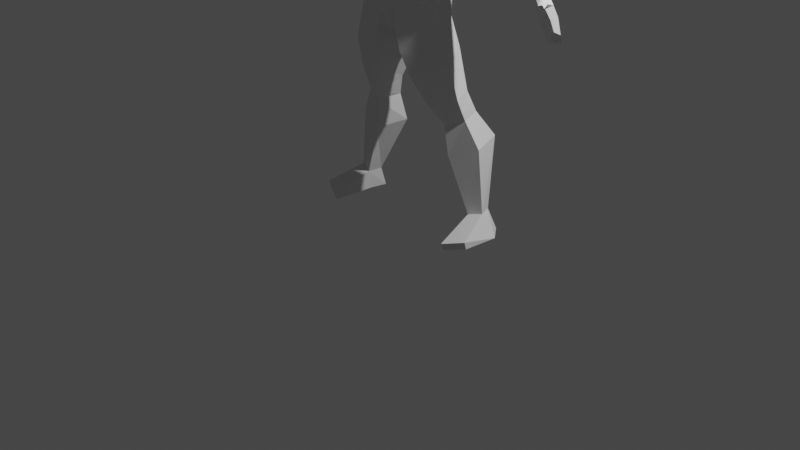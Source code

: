 # Source: muscular_body_rigged_.blend  (saved by Blender 3.3.6; exported with 4.5.12 LTS)
import bpy
from mathutils import Matrix  # noqa: F401  (used for matrix-valued properties, if any)

bpy.ops.wm.read_factory_settings(use_empty=True)
scene = bpy.context.scene
scene.name = 'Scene'

# ---- collections
col_collection = bpy.data.collections.new('Collection'); scene.collection.children.link(col_collection)

# ---- world
world_world = bpy.data.worlds.new('World'); scene.world = world_world
world_world.use_nodes = True; world_world.node_tree.nodes.clear()
_N = world_world.node_tree.nodes; _L = world_world.node_tree.links
n0 = _N.new('ShaderNodeOutputWorld'); n0.name = 'World Output'; n0.location = (300, 300)
n1 = _N.new('ShaderNodeBackground'); n1.name = 'Background'; n1.location = (10, 300)
n1.inputs[0].default_value = (0.05088, 0.05088, 0.05088, 1.0)
_L.new(n1.outputs[0], n0.inputs[0])
n0.is_active_output = True
world_world.color = (0.05088, 0.05088, 0.05088)
world_world.use_sun_shadow = False
world_world.sun_shadow_jitter_overblur = 0.0

# ---- cameras
cam_camera = bpy.data.cameras.new('Camera')
cam_camera.clip_end = 100.0
cam_camera.ortho_scale = 7.314

# ---- lights
light_light = bpy.data.lights.new('Light', 'POINT')
light_light.transmission_factor = 0.0
light_light.energy = 1000.0
light_light.shadow_soft_size = 0.1
light_light.shadow_maximum_resolution = 0.006
light_light.use_absolute_resolution = True

# ---- meshes
me_cube_001 = bpy.data.meshes.new('Cube.001')
me_cube_001.from_pydata([(0.5904, -0.4486, -0.3285), (0.5619, -0.4336, 0.5832), (0.8475, 0.8026, -0.3341), (0.5832, 0.8516, 0.5832), (0.0, 0.8946, -0.1947), (0.0, 0.8516, 0.585), (0.0, -0.673, -0.3268), (0.0, -0.658, 0.585), (1.108, 0.1157, -0.2591), (0.9869, 0.1508, 0.5832), (0.0, 0.8516, 0.8292), (0.66, 0.8516, 0.939), (1.367, 0.2201, 1.456), (0.9401, -0.6491, 1.674), (0.0, -0.717, 1.64), (0.0, 1.554, 2.282), (1.059, 1.488, 2.433), (1.699, 0.6439, 1.937), (1.266, -0.7742, 2.187), (0.0, -0.8796, 2.23), (0.0, 1.401, 3.699), (0.9694, 1.309, 3.578), (0.0, 0.9811, 4.172), (0.6887, 0.8321, 4.113), (1.714, -0.3563, 2.785), (0.0, -0.711, 2.734), (0.0, -0.3091, 3.51), (1.16, -0.03725, 3.583), (1.57, 0.5221, 3.774), (0.8951, 0.3632, 4.005), (0.5479, 0.0137, 3.737), (2.269, 0.4569, 3.419), (1.788, 1.263, 2.797), (2.708, 0.5895, 2.273), (2.286, 0.03144, 2.014), (2.052, 0.6511, 1.638), (2.286, 0.03144, 2.014), (2.134, 1.348, 2.32), (2.772, -0.02398, 1.455), (2.261, 0.6814, 1.211), (3.173, 0.5942, 2.015), (2.597, 1.398, 1.75), (3.4, 0.4195, 0.9257), (2.953, 0.9033, 0.5933), (3.776, 0.6868, 1.274), (3.469, 1.336, 0.872), (3.384, 0.6512, 1.576), (2.979, 1.365, 1.349), (2.792, 0.7657, 1.101), (4.204, 0.4951, -0.05394), (4.106, 0.6926, -0.2004), (4.427, 0.709, 0.08092), (4.249, 0.8836, -0.08838), (4.741, 0.3288, -0.293), (4.276, 0.6537, -0.5904), (4.878, 0.4772, -0.2225), (4.583, 0.7372, -0.3745), (4.995, 0.2527, -0.5169), (4.573, 0.5092, -0.8848), (5.113, 0.3839, -0.4443), (4.878, 0.614, -0.6925), (5.193, 0.167, -0.7549), (4.891, 0.3774, -1.139), (5.351, 0.2285, -0.804), (5.287, 0.3724, -1.049), (4.551, 0.205, -0.06662), (4.641, 0.3254, 0.03262), (4.738, 0.1842, -0.2389), (4.84, 0.3088, -0.1713), (4.913, -0.1367, -0.1147), (4.997, -0.07812, -0.09506), (4.95, -0.06319, -0.2211), (5.024, -0.0401, -0.1826), (1.355, -0.01067, -0.9609), (0.9948, 1.008, -0.9422), (0.0, -0.7347, -1.06), (0.3859, -0.5668, -0.8952), (0.0, 1.028, -1.058), (0.1507, 0.8867, -1.582), (0.0, -0.2663, -1.707), (0.2944, -0.4561, -1.532), (0.0, 0.8746, -1.705), (1.835, 0.09535, -2.398), (1.015, 0.9785, -1.368), (0.2137, 0.8642, -2.087), (0.5175, -0.4544, -2.201), (1.61, 1.049, -3.357), (1.214, 1.11, -2.18), (0.391, 1.091, -2.486), (0.7908, -0.3491, -2.833), (1.893, 0.3713, -3.403), (0.9595, 1.032, -3.558), (1.124, 0.07007, -3.72), (1.705, 1.325, -3.992), (1.92, 0.6648, -4.064), (1.192, 1.175, -4.188), (1.369, 0.4251, -4.263), (1.997, 1.823, -4.76), (1.249, 0.2641, -3.995), (1.071, 1.335, -5.008), (1.902, 0.5193, -3.741), (2.33, 0.809, -4.85), (1.464, 0.4923, -5.165), (2.308, 1.297, -6.767), (2.065, 1.182, -6.853), (2.096, 0.6991, -6.836), (2.508, 0.8414, -6.732), (2.479, 1.49, -7.402), (2.067, 1.375, -7.467), (2.149, 0.8214, -7.45), (2.908, 0.9636, -7.383), (2.259, -0.537, -7.279), (2.879, -0.2451, -7.115), (2.28, -0.4618, -7.484), (2.884, -0.1849, -7.34), (0.0, 0.7336, 5.2), (0.5052, -0.2667, 5.55), (0.5863, -0.1301, 5.02), (0.4555, 0.256, 5.537), (0.0, -0.2845, 5.728), (0.0, 0.3486, 5.681), (0.5249, 0.3972, 5.147), (0.5709, -0.04763, 4.737), (0.4518, 0.4389, 4.745), (0.0, 0.6739, 4.8), (0.5286, 0.04923, 4.353), (0.3587, 0.5599, 4.471), (0.0, 0.7362, 4.493), (0.0, -0.734, 5.513), (0.4389, -0.6386, 5.362), (0.0, -0.8487, 4.938), (0.4539, -0.707, 5.022), (0.1627, -0.8052, 4.947), (0.4751, -0.6752, 4.582), (0.4545, -0.6266, 4.84), (0.2684, -0.69, 3.931), (0.0, -0.763, 3.875), (0.0, -0.8378, 4.414), (0.1937, -0.7889, 4.455), (0.0, 0.7349, 4.493), (0.3116, -0.1382, 3.98), (0.0, -0.308, 3.719), (0.0, -0.3258, 3.872), (0.1437, -0.7277, 4.843), (0.07424, -0.8172, 4.846), (0.0, -0.8677, 4.847), (0.0876, -0.9602, 4.48), (0.0, -1.005, 4.478)], [], [(4, 5, 3, 2), (8, 9, 1, 0), (3, 5, 10, 11), (0, 1, 7, 6), (4, 2, 74, 77), (2, 3, 9, 8), (12, 11, 16, 17), (7, 1, 13, 14), (1, 9, 12, 13), (9, 3, 11, 12), (13, 12, 17, 18), (14, 13, 18, 19), (11, 10, 15, 16), (20, 21, 16, 15), (20, 22, 23, 21), (19, 18, 24, 25), (18, 17, 24), (25, 24, 27, 26), (23, 29, 28, 21), (30, 27, 28, 29), (26, 27, 30), (31, 28, 27, 24), (28, 31, 32, 21), (21, 32, 16), (17, 16, 32), (31, 24, 34, 33), (35, 34, 24, 17), (33, 37, 32, 31), (32, 37, 35, 17), (35, 37, 41, 39), (47, 46, 44, 45), (33, 34, 38, 40), (37, 33, 40, 41), (34, 35, 39, 38), (43, 45, 52, 50), (44, 46, 42), (48, 47, 45, 43), (43, 42, 48), (38, 39, 48), (39, 41, 47, 48), (38, 46, 40), (41, 40, 46, 47), (38, 48, 42), (38, 42, 46), (52, 51, 55, 56), (44, 42, 49, 51), (45, 44, 51, 52), (42, 43, 50, 49), (56, 55, 59, 60), (49, 50, 54, 53), (50, 52, 56, 54), (49, 53, 67, 65), (58, 60, 64, 62), (53, 54, 58, 57), (54, 56, 60, 58), (55, 53, 57, 59), (62, 64, 63, 61), (59, 57, 61, 63), (60, 59, 63, 64), (57, 58, 62, 61), (66, 65, 69, 70), (53, 55, 68, 67), (51, 49, 65, 66), (55, 51, 66, 68), (70, 69, 71, 72), (65, 67, 71, 69), (67, 68, 72, 71), (68, 66, 70, 72), (76, 75, 79, 80), (2, 8, 73, 74), (8, 0, 76, 73), (0, 6, 75, 76), (77, 74, 78, 81), (76, 80, 73), (79, 81, 78, 80), (80, 78, 84, 85), (89, 88, 91, 92), (78, 74, 83, 84), (74, 73, 82, 83), (73, 80, 85, 82), (82, 87, 83), (85, 84, 88, 89), (84, 83, 87, 88), (85, 89, 82), (92, 91, 98), (88, 87, 86, 91), (82, 89, 92, 90), (87, 82, 90, 86), (96, 95, 99, 102), (93, 86, 100), (90, 100, 86), (100, 98, 96, 94), (90, 92, 98, 100), (94, 93, 100), (96, 98, 95), (95, 98, 91), (91, 86, 93, 95), (97, 101, 106, 103), (95, 93, 97, 99), (94, 96, 102, 101), (93, 94, 101, 97), (106, 105, 111, 112), (102, 99, 104, 105), (99, 97, 103, 104), (101, 102, 105, 106), (110, 109, 108, 107), (104, 103, 107, 108), (103, 106, 110, 107), (105, 104, 108, 109), (112, 111, 113, 114), (110, 106, 112, 114), (105, 109, 113, 111), (109, 110, 114, 113), (119, 116, 118, 120), (120, 118, 115), (115, 118, 121), (121, 118, 116, 117), (115, 121, 123, 124), (123, 121, 117, 122), (124, 123, 126, 127), (126, 123, 122, 125), (128, 129, 116, 119), (117, 116, 129, 131), (131, 129, 132), (128, 130, 132, 129), (122, 117, 131, 134), (125, 122, 134, 133), (133, 135, 125), (136, 137, 138, 135), (135, 133, 138), (22, 139, 127, 126, 23), (23, 126, 125, 29), (135, 140, 125), (30, 29, 125, 140), (26, 30, 141), (141, 30, 140, 142), (136, 135, 140, 142), (132, 143, 134, 131), (132, 144, 143), (130, 145, 144, 132), (133, 134, 143, 138), (144, 145, 147, 146), (144, 146, 138, 143), (137, 147, 146, 138)])
_uv = me_cube_001.uv_layers.new(name='UVMap')
_uv.uv.foreach_set('vector', [0.375, 0.375, 0.625, 0.375, 0.625, 0.5, 0.375, 0.5, 0.375, 0.625, 0.625, 0.625, 0.625, 0.75, 0.375, 0.75, 0.625, 0.5, 0.625, 0.375, 0.625, 0.375, 0.625, 0.5, 0.375, 0.75, 0.625, 0.75, 0.625, 0.875, 0.375, 0.875, 0.375, 0.375, 0.375, 0.5, 0.375, 0.5, 0.375, 0.375, 0.375, 0.5, 0.625, 0.5, 0.625, 0.625, 0.375, 0.625, 0.625, 0.625, 0.625, 0.5, 0.625, 0.5, 0.625, 0.625, 0.625, 0.875, 0.625, 0.75, 0.625, 0.75, 0.625, 0.875, 0.625, 0.75, 0.625, 0.625, 0.625, 0.625, 0.625, 0.75, 0.625, 0.625, 0.625, 0.5, 0.625, 0.5, 0.625, 0.625, 0.625, 0.75, 0.625, 0.625, 0.625, 0.625, 0.625, 0.75, 0.625, 0.875, 0.625, 0.75, 0.625, 0.75, 0.625, 0.875, 0.625, 0.5, 0.625, 0.375, 0.625, 0.375, 0.625, 0.5, 0.0, 0.0, 0.0, 0.0, 0.625, 0.5, 0.625, 0.375, 0.0, 0.0, 0.0, 0.0, 0.0, 0.0, 0.0, 0.0, 0.625, 0.875, 0.625, 0.75, 0.0, 0.0, 0.0, 0.0, 0.625, 0.75, 0.625, 0.625, 0.0, 0.0, 0.0, 0.0, 0.0, 0.0, 0.0, 0.0, 0.0, 0.0, 0.0, 0.0, 0.0, 0.0, 0.0, 0.0, 0.0, 0.0, 0.0, 0.0, 0.0, 0.0, 0.0, 0.0, 0.0, 0.0, 0.0, 0.0, 0.0, 0.0, 0.0, 0.0, 0.0, 0.0, 0.0, 0.0, 0.0, 0.0, 0.0, 0.0, 0.0, 0.0, 0.0, 0.0, 0.0, 0.0, 0.0, 0.0, 0.0, 0.0, 0.0, 0.0, 0.625, 0.5, 0.625, 0.625, 0.625, 0.5, 0.0, 0.0, 0.0, 0.0, 0.0, 0.0, 0.0, 0.0, 0.0, 0.0, 0.0, 0.0, 0.0, 0.0, 0.0, 0.0, 0.625, 0.625, 0.0, 0.0, 0.0, 0.0, 0.0, 0.0, 0.0, 0.0, 0.0, 0.0, 0.0, 0.0, 0.0, 0.0, 0.625, 0.625, 0.0, 0.0, 0.0, 0.0, 0.0, 0.0, 0.0, 0.0, 0.0, 0.0, 0.0, 0.0, 0.0, 0.0, 0.0, 0.0, 0.0, 0.0, 0.0, 0.0, 0.0, 0.0, 0.0, 0.0, 0.0, 0.0, 0.0, 0.0, 0.0, 0.0, 0.0, 0.0, 0.0, 0.0, 0.0, 0.0, 0.0, 0.0, 0.0, 0.0, 0.0, 0.0, 0.0, 0.0, 0.0, 0.0, 0.0, 0.0, 0.0, 0.0, 0.0, 0.0, 0.0, 0.0, 0.0, 0.0, 0.0, 0.0, 0.0, 0.0, 0.0, 0.0, 0.0, 0.0, 0.0, 0.0, 0.0, 0.0, 0.0, 0.0, 0.0, 0.0, 0.0, 0.0, 0.0, 0.0, 0.0, 0.0, 0.0, 0.0, 0.0, 0.0, 0.0, 0.0, 0.0, 0.0, 0.0, 0.0, 0.0, 0.0, 0.0, 0.0, 0.0, 0.0, 0.0, 0.0, 0.0, 0.0, 0.0, 0.0, 0.0, 0.0, 0.0, 0.0, 0.0, 0.0, 0.0, 0.0, 0.0, 0.0, 0.0, 0.0, 0.0, 0.0, 0.0, 0.0, 0.0, 0.0, 0.0, 0.0, 0.0, 0.0, 0.0, 0.0, 0.0, 0.0, 0.0, 0.0, 0.0, 0.0, 0.0, 0.0, 0.0, 0.0, 0.0, 0.0, 0.0, 0.0, 0.0, 0.0, 0.0, 0.0, 0.0, 0.0, 0.0, 0.0, 0.0, 0.0, 0.0, 0.0, 0.0, 0.0, 0.0, 0.0, 0.0, 0.0, 0.0, 0.0, 0.0, 0.0, 0.0, 0.0, 0.0, 0.0, 0.0, 0.0, 0.0, 0.0, 0.0, 0.0, 0.0, 0.0, 0.0, 0.0, 0.0, 0.0, 0.0, 0.0, 0.0, 0.0, 0.0, 0.0, 0.0, 0.0, 0.0, 0.0, 0.0, 0.0, 0.0, 0.0, 0.0, 0.0, 0.0, 0.0, 0.0, 0.0, 0.0, 0.0, 0.0, 0.0, 0.0, 0.0, 0.0, 0.0, 0.0, 0.0, 0.0, 0.0, 0.0, 0.0, 0.0, 0.0, 0.0, 0.0, 0.0, 0.0, 0.0, 0.0, 0.0, 0.0, 0.0, 0.0, 0.0, 0.0, 0.0, 0.0, 0.0, 0.0, 0.0, 0.0, 0.0, 0.0, 0.0, 0.0, 0.0, 0.0, 0.0, 0.0, 0.0, 0.0, 0.0, 0.0, 0.0, 0.0, 0.0, 0.0, 0.0, 0.0, 0.0, 0.0, 0.0, 0.0, 0.0, 0.0, 0.0, 0.0, 0.0, 0.0, 0.0, 0.0, 0.0, 0.0, 0.0, 0.0, 0.0, 0.0, 0.0, 0.0, 0.0, 0.0, 0.0, 0.0, 0.0, 0.0, 0.0, 0.0, 0.0, 0.0, 0.0, 0.0, 0.0, 0.0, 0.0, 0.0, 0.0, 0.0, 0.0, 0.0, 0.0, 0.0, 0.0, 0.0, 0.0, 0.0, 0.0, 0.0, 0.0, 0.0, 0.0, 0.0, 0.375, 0.75, 0.375, 0.875, 0.375, 0.875, 0.375, 0.75, 0.375, 0.5, 0.375, 0.625, 0.375, 0.625, 0.375, 0.5, 0.375, 0.625, 0.375, 0.75, 0.375, 0.75, 0.375, 0.625, 0.375, 0.75, 0.375, 0.875, 0.375, 0.875, 0.375, 0.75, 0.375, 0.375, 0.375, 0.5, 0.375, 0.5, 0.375, 0.375, 0.375, 0.75, 0.375, 0.75, 0.375, 0.625, 0.375, 0.875, 0.375, 0.375, 0.375, 0.5, 0.375, 0.75, 0.375, 0.75, 0.375, 0.5, 0.375, 0.5, 0.375, 0.75, 0.375, 0.75, 0.375, 0.5, 0.375, 0.5, 0.375, 0.75, 0.375, 0.5, 0.375, 0.5, 0.375, 0.5, 0.375, 0.5, 0.375, 0.5, 0.375, 0.625, 0.375, 0.625, 0.375, 0.5, 0.375, 0.625, 0.375, 0.75, 0.375, 0.75, 0.375, 0.625, 0.375, 0.625, 0.375, 0.5, 0.375, 0.5, 0.375, 0.75, 0.375, 0.5, 0.375, 0.5, 0.375, 0.75, 0.375, 0.5, 0.375, 0.5, 0.375, 0.5, 0.375, 0.5, 0.375, 0.75, 0.375, 0.75, 0.375, 0.625, 0.375, 0.75, 0.375, 0.5, 0.375, 0.75, 0.375, 0.5, 0.375, 0.5, 0.375, 0.5, 0.375, 0.5, 0.375, 0.625, 0.375, 0.75, 0.375, 0.75, 0.375, 0.625, 0.375, 0.5, 0.375, 0.625, 0.375, 0.625, 0.375, 0.5, 0.375, 0.75, 0.375, 0.5, 0.375, 0.5, 0.375, 0.75, 0.375, 0.5, 0.375, 0.5, 0.375, 0.625, 0.375, 0.625, 0.375, 0.625, 0.375, 0.5, 0.375, 0.625, 0.375, 0.75, 0.375, 0.75, 0.375, 0.625, 0.375, 0.625, 0.375, 0.75, 0.375, 0.75, 0.375, 0.625, 0.375, 0.625, 0.375, 0.5, 0.375, 0.625, 0.375, 0.75, 0.375, 0.75, 0.375, 0.5, 0.375, 0.5, 0.375, 0.75, 0.375, 0.5, 0.375, 0.5, 0.375, 0.5, 0.375, 0.5, 0.375, 0.5, 0.375, 0.5, 0.375, 0.625, 0.375, 0.625, 0.375, 0.5, 0.375, 0.5, 0.375, 0.5, 0.375, 0.5, 0.375, 0.5, 0.375, 0.625, 0.375, 0.75, 0.375, 0.75, 0.375, 0.625, 0.375, 0.5, 0.375, 0.625, 0.375, 0.625, 0.375, 0.5, 0.375, 0.625, 0.375, 0.75, 0.375, 0.75, 0.375, 0.625, 0.375, 0.75, 0.375, 0.5, 0.375, 0.5, 0.375, 0.75, 0.375, 0.5, 0.375, 0.5, 0.375, 0.5, 0.375, 0.5, 0.375, 0.625, 0.375, 0.75, 0.375, 0.75, 0.375, 0.625, 0.375, 0.625, 0.375, 0.75, 0.375, 0.5, 0.375, 0.5, 0.375, 0.5, 0.375, 0.5, 0.375, 0.5, 0.375, 0.5, 0.375, 0.5, 0.375, 0.625, 0.375, 0.625, 0.375, 0.5, 0.375, 0.75, 0.375, 0.5, 0.375, 0.5, 0.375, 0.75, 0.375, 0.625, 0.375, 0.75, 0.375, 0.75, 0.375, 0.625, 0.375, 0.625, 0.375, 0.625, 0.375, 0.625, 0.375, 0.625, 0.375, 0.75, 0.375, 0.75, 0.375, 0.75, 0.375, 0.75, 0.375, 0.75, 0.375, 0.625, 0.375, 0.625, 0.375, 0.75, 0.5, 0.0, 1.0, 0.0, 1.0, 1.0, 0.5, 1.0, 0.5, 1.0, 1.0, 1.0, 0.0, 0.0, 0.0, 0.0, 1.0, 1.0, 0.0, 0.0, 0.0, 0.0, 1.0, 1.0, 1.0, 0.0, 0.0, 0.0, 0.0, 0.0, 0.0, 0.0, 0.0, 0.0, 0.0, 0.0, 0.0, 0.0, 0.0, 0.0, 0.0, 0.0, 0.0, 0.0, 0.0, 0.0, 0.0, 0.0, 0.0, 0.0, 0.0, 0.0, 0.0, 0.0, 0.0, 0.0, 0.0, 0.0, 0.0, 0.0, 0.0, 0.0, 0.0, 0.0, 1.0, 0.0, 0.5, 0.0, 0.0, 0.0, 1.0, 0.0, 0.0, 0.0, 0.0, 0.0, 0.0, 0.0, 0.0, 0.0, 0.0, 0.0, 0.0, 0.0, 0.0, 0.0, 0.0, 0.0, 0.0, 0.0, 0.0, 0.0, 0.0, 0.0, 0.0, 0.0, 0.0, 0.0, 0.0, 0.0, 0.0, 0.0, 0.0, 0.0, 0.0, 0.0, 0.0, 0.0, 0.0, 0.0, 0.0, 0.0, 0.0, 0.0, 0.0, 0.0, 0.0, 0.0, 0.0, 0.0, 0.0, 0.0, 0.0, 0.0, 0.0, 0.0, 0.0, 0.0, 0.0, 0.0, 0.0, 0.0, 0.0, 0.0, 0.0, 0.0, 0.0, 0.0, 0.0, 0.0, 0.0, 0.0, 0.0, 0.0, 0.0, 0.0, 0.0, 0.0, 0.0, 0.0, 0.0, 0.0, 0.0, 0.0, 0.0, 0.0, 0.0, 0.0, 0.0, 0.0, 0.0, 0.0, 0.0, 0.0, 0.0, 0.0, 0.0, 0.0, 0.0, 0.0, 0.0, 0.0, 0.0, 0.0, 0.0, 0.0, 0.0, 0.0, 0.0, 0.0, 0.0, 0.0, 0.0, 0.0, 0.0, 0.0, 0.0, 0.0, 0.0, 0.0, 0.0, 0.0, 0.0, 0.0, 0.0, 0.0, 0.0, 0.0, 0.0, 0.0, 0.0, 0.0, 0.0, 0.0, 0.0, 0.0, 0.0, 0.0, 0.0, 0.0, 0.0, 0.0, 0.0, 0.0, 0.0, 0.0, 0.0, 0.0, 0.0, 0.0, 0.0, 0.0, 0.0, 0.0, 0.0, 0.0, 0.0, 0.0, 0.0, 0.0, 0.0, 0.0, 0.0, 0.0])
me_cube_001.update()
arm_armature = bpy.data.armatures.new('Armature')  # bones are not reproduced

# ---- objects
ob_light = bpy.data.objects.new('Light', light_light)
ob_camera = bpy.data.objects.new('Camera', cam_camera)
ob_1front = bpy.data.objects.new('1front', None)
ob_1back = bpy.data.objects.new('1back', None)
ob_1side = bpy.data.objects.new('1side', None)
ob_body = bpy.data.objects.new('*body', me_cube_001)
ob_armature = bpy.data.objects.new('Armature', arm_armature)

# ---- transforms, parenting, visibility, modifiers, constraints
ob_light.location = (4.076, 1.005, 5.904)
ob_light.rotation_euler = (-5.811, -0.208, 3.745)
ob_light.lock_rotations_4d = False
ob_light.empty_display_type = 'ARROWS'
ob_light.color = (0.0, 0.0, 0.0, 0.0)
ob_light.lineart.crease_threshold = 0.0
ob_camera.location = (7.359, -6.926, 4.958)
ob_camera.rotation_euler = (1.109, 0.0, 0.8149)
ob_camera.lock_rotations_4d = False
ob_camera.empty_display_type = 'ARROWS'
ob_camera.color = (0.0, 0.0, 0.0, 0.0)
ob_camera.display_type = 'WIRE'
ob_camera.lineart.crease_threshold = 0.0
ob_1front.location = (0.005984, 3.0, 2.301)
ob_1front.rotation_euler = (1.571, -0.0, -0.0)
ob_1front.empty_display_type = 'IMAGE'
ob_1front.empty_display_size = 5.0
ob_1front.color = (1.0, 1.0, 1.0, 0.65)
ob_1back.location = (0.02428, -3.0, 2.301)
ob_1back.rotation_euler = (1.571, -0.0, -0.0)
ob_1back.empty_display_type = 'IMAGE'
ob_1back.empty_display_size = 5.0
ob_1back.color = (1.0, 1.0, 1.0, 0.65)
ob_1side.location = (-3.002, -2.917e-07, 2.3)
ob_1side.rotation_euler = (1.571, -0.0, 1.571)
ob_1side.empty_display_type = 'IMAGE'
ob_1side.empty_display_size = 5.0
ob_1side.color = (1.0, 1.0, 1.0, 0.65)
ob_body.parent = ob_armature
ob_body.location = (0.0, 0.0, 2.578)
ob_body.scale = (0.3443, 0.3443, 0.3443)
_vg = ob_body.vertex_groups.new(name='Bone')
for _i, _w in zip([0, 1, 2, 3, 4, 5, 6, 7, 8, 9, 10, 14, 73, 75, 76, 77, 79, 80], [0.5347, 0.09326, 0.1799, 0.06728, 0.6657, 0.1062, 0.4918, 0.1112, 0.4621, 0.08936, 0.02731, 0.002503, 0.01687, 0.1541, 0.1755, 0.1641, 0.02032, 0.03378]): _vg.add([_i], _w, 'REPLACE')
_vg = ob_body.vertex_groups.new(name='Bone.001')
for _i, _w in zip([0, 1, 2, 3, 4, 5, 6, 7, 8, 9, 10, 11, 12, 13, 14, 15, 16, 17, 18, 19, 20, 21, 24, 25, 26, 35, 75, 76, 77, 141, 142], [0.1668, 0.8006, 0.1279, 0.8165, 0.134, 0.8319, 0.2082, 0.7732, 0.1656, 0.7706, 0.9087, 0.8681, 0.6119, 0.6676, 0.7684, 0.6109, 0.1388, 0.1415, 0.3209, 0.5898, 0.09667, 0.01445, 0.06218, 0.3656, 0.09022, 0.01558, 0.06351, 0.05921, 0.01939, 0.056, 0.02151]): _vg.add([_i], _w, 'REPLACE')
_vg = ob_body.vertex_groups.new(name='Bone.002')
for _i, _w in zip([14, 15, 19, 20, 21, 22, 23, 25, 26, 27, 28, 29, 30, 115, 117, 122, 123, 124, 125, 126, 127, 130, 131, 132, 133, 134, 135, 136, 137, 138, 139, 140, 141, 142, 143, 144, 145, 146, 147], [0.002326, 0.08066, 0.06302, 0.5175, 0.1399, 0.4105, 0.3895, 0.1132, 0.6813, 0.1526, 0.03628, 0.4401, 0.6236, 0.03429, 0.001695, 0.05675, 0.05231, 0.08391, 0.1558, 0.1138, 0.197, 0.09501, 0.05472, 0.08102, 0.1694, 0.08372, 0.5851, 0.5917, 0.3769, 0.3358, 0.1975, 0.6558, 0.703, 0.6807, 0.1146, 0.1261, 0.1372, 0.3178, 0.3108]): _vg.add([_i], _w, 'REPLACE')
_vg = ob_body.vertex_groups.new(name='Bone.003')
for _i, _w in zip([15, 20, 21, 22, 23, 26, 27, 28, 29, 30, 115, 116, 117, 118, 119, 120, 121, 122, 123, 124, 125, 126, 127, 128, 129, 130, 131, 132, 133, 134, 135, 136, 137, 138, 139, 140, 141, 142, 143, 144, 145, 146, 147], [0.007333, 0.1753, 0.09522, 0.4992, 0.4322, 0.06329, 0.01844, 0.01126, 0.2483, 0.1261, 0.9472, 0.9881, 0.9682, 0.9848, 0.9902, 0.9823, 0.9707, 0.9282, 0.931, 0.8951, 0.7966, 0.8456, 0.7576, 0.9787, 0.9748, 0.8955, 0.9393, 0.9107, 0.8094, 0.9062, 0.345, 0.3226, 0.5818, 0.632, 0.757, 0.2514, 0.1249, 0.1968, 0.8737, 0.8613, 0.8493, 0.6523, 0.6602]): _vg.add([_i], _w, 'REPLACE')
_vg = ob_body.vertex_groups.new(name='chest.l')
for _i, _w in zip([11, 12, 13, 14, 15, 16, 17, 18, 19, 20, 21, 22, 23, 24, 25, 26, 27, 28, 29, 30, 31, 32, 125, 126, 127, 135, 136, 139, 140, 141, 142], [0.02044, 0.04704, 0.1324, 0.08427, 0.2029, 0.6142, 0.07003, 0.3167, 0.1802, 0.1623, 0.5778, 0.05081, 0.1166, 0.1392, 0.2549, 0.09446, 0.5988, 0.4453, 0.1715, 0.1751, 0.08742, 0.07688, 0.005183, 0.0008321, 0.001649, 0.02012, 0.0276, 0.001768, 0.05452, 0.06928, 0.05413]): _vg.add([_i], _w, 'REPLACE')
_vg = ob_body.vertex_groups.new(name='bicep.l')
for _i, _w in zip([9, 11, 12, 13, 14, 15, 16, 17, 18, 20, 21, 23, 24, 25, 27, 28, 29, 30, 31, 32, 33, 34, 35, 36, 37, 38, 39, 40, 41, 42, 43, 44, 45, 46, 47, 48], [0.04144, 0.03132, 0.2954, 0.1367, 0.001822, 0.06892, 0.2055, 0.7709, 0.3017, 0.04366, 0.1539, 0.05088, 0.7592, 0.009297, 0.1855, 0.475, 0.127, 0.0329, 0.8878, 0.8917, 0.9754, 0.9516, 0.9461, 1.0, 0.9699, 0.8753, 0.9622, 0.8309, 0.9574, 0.03722, 0.1189, 0.01534, 0.0879, 0.1835, 0.8288, 0.9097]): _vg.add([_i], _w, 'REPLACE')
_vg = ob_body.vertex_groups.new(name='forearm.l')
for _i, _w in zip([38, 40, 41, 42, 43, 44, 45, 46, 47, 48, 50, 51, 52], [0.1166, 0.1669, 0.02079, 0.9348, 0.853, 0.9368, 0.8768, 0.8115, 0.1658, 0.08676, 0.01205, 0.01823, 0.3157]): _vg.add([_i], _w, 'REPLACE')
_vg = ob_body.vertex_groups.new(name='lower_palm.l')
for _i, _w in zip([49, 50, 51, 52, 53, 54, 55, 56, 58], [0.05744, 0.8656, 0.01609, 0.345, 0.04191, 0.8128, 0.1365, 0.8883, 0.08512]): _vg.add([_i], _w, 'REPLACE')
_vg = ob_body.vertex_groups.new(name='upper_palm.l')
for _i, _w in zip([53, 54, 55, 56, 57, 58, 59, 60, 61, 62, 63, 64, 68], [0.08046, 0.09262, 0.5169, 0.06462, 0.1454, 0.7749, 0.4776, 0.9358, 0.07117, 0.1862, 0.06077, 0.03581, 0.05895]): _vg.add([_i], _w, 'REPLACE')
_vg = ob_body.vertex_groups.new(name='fingers.l')
for _i, _w in zip([53, 55, 57, 58, 59, 60, 61, 62, 63, 64], [0.0786, 0.07408, 0.7422, 0.1063, 0.4814, 0.02134, 0.9058, 0.7839, 0.9291, 0.9548]): _vg.add([_i], _w, 'REPLACE')
_vg = ob_body.vertex_groups.new(name='lower_thumb.l')
for _i, _w in zip([44, 49, 50, 51, 52, 53, 54, 55, 56, 57, 59, 65, 66, 67, 68], [0.00492, 0.9325, 0.1004, 0.9239, 0.341, 0.5627, 0.06197, 0.153, 0.001163, 0.0719, 0.004419, 0.9037, 0.9343, 0.1517, 0.1577]): _vg.add([_i], _w, 'REPLACE')
_vg = ob_body.vertex_groups.new(name='upper_thumb.l')
for _i, _w in zip([53, 55, 57, 65, 66, 67, 68, 69, 70, 71, 72], [0.2328, 0.1321, 0.01312, 0.08919, 0.0431, 0.8226, 0.754, 0.9837, 0.9956, 0.999, 0.9956]): _vg.add([_i], _w, 'REPLACE')
_vg = ob_body.vertex_groups.new(name='chest.r')
for _i, _w in zip([14, 19, 25, 26, 141], [0.0504, 0.1228, 0.2206, 0.05414, 0.01698]): _vg.add([_i], _w, 'REPLACE')
_vg = ob_body.vertex_groups.new(name='bicep.r')
_vg = ob_body.vertex_groups.new(name='forearm.r')
_vg = ob_body.vertex_groups.new(name='lower_palm.r')
_vg = ob_body.vertex_groups.new(name='upper_palm.r')
_vg = ob_body.vertex_groups.new(name='fingers.r')
_vg = ob_body.vertex_groups.new(name='lower_thumb.r')
_vg = ob_body.vertex_groups.new(name='upper_thumb.r')
_vg = ob_body.vertex_groups.new(name='pelvis.l')
for _i, _w in zip([0, 1, 2, 3, 4, 6, 7, 8, 9, 73, 74, 75, 76, 77, 78, 79, 80, 81, 82, 83, 84, 85, 88, 89], [0.2084, 0.02791, 0.5228, 0.05995, 0.08938, 0.1744, 0.03368, 0.2219, 0.05021, 0.4652, 0.419, 0.4229, 0.5643, 0.1598, 0.4729, 0.4495, 0.5784, 0.4726, 0.005587, 0.1865, 0.1466, 0.1568, 0.03826, 0.03533]): _vg.add([_i], _w, 'REPLACE')
_vg = ob_body.vertex_groups.new(name='thigh.l')
for _i, _w in zip([0, 2, 4, 6, 8, 73, 74, 75, 76, 77, 78, 79, 80, 81, 82, 83, 84, 85, 86, 87, 88, 89, 90, 91, 92, 93, 94, 95, 96, 98, 100], [0.05877, 0.1456, 0.01451, 0.04247, 0.1309, 0.4823, 0.5137, 0.106, 0.1129, 0.1402, 0.3637, 0.2182, 0.2562, 0.3558, 0.9613, 0.7772, 0.8021, 0.7963, 0.9523, 0.9672, 0.934, 0.9318, 0.9403, 0.9298, 0.9096, 0.0887, 0.1093, 0.09071, 0.1458, 0.7295, 0.7644]): _vg.add([_i], _w, 'REPLACE')
_vg = ob_body.vertex_groups.new(name='shin.l')
for _i, _w in zip([86, 90, 91, 92, 93, 94, 95, 96, 97, 98, 99, 100, 101, 102, 103, 104, 105, 106, 107, 108, 109, 110, 111, 112], [0.04284, 0.0558, 0.06648, 0.08269, 0.9111, 0.8905, 0.9089, 0.8536, 0.9882, 0.2681, 0.9872, 0.2345, 0.9921, 0.9913, 0.988, 0.9851, 0.9447, 0.9662, 0.4951, 0.4818, 0.1112, 0.1611, 0.009239, 0.02847]): _vg.add([_i], _w, 'REPLACE')
_vg = ob_body.vertex_groups.new(name='foot.l')
for _i, _w in zip([105, 106, 107, 108, 109, 110, 111, 112, 113, 114], [0.05516, 0.01741, 0.5049, 0.5182, 0.8888, 0.8388, 0.9704, 0.9608, 0.9785, 0.9798]): _vg.add([_i], _w, 'REPLACE')
_vg = ob_body.vertex_groups.new(name='pelvis.r')
for _i, _w in zip([4, 6, 74, 75, 76, 77, 78, 79, 80, 81, 84, 85], [0.07477, 0.0659, 0.0006895, 0.2492, 0.08407, 0.5, 0.131, 0.2818, 0.1068, 0.1553, 0.02671, 0.005705]): _vg.add([_i], _w, 'REPLACE')
_vg = ob_body.vertex_groups.new(name='thigh.r')
_vg = ob_body.vertex_groups.new(name='shin.r')
_vg = ob_body.vertex_groups.new(name='foot.r')
_m = ob_body.modifiers.new('Mirror', 'MIRROR')
_m.use_clip = True
_m = ob_body.modifiers.new('Armature', 'ARMATURE')
_m.object = ob_armature
ob_armature.location = (0.0, 0.0, 0.0)

# ---- collection membership
col_collection.objects.link(ob_light)
col_collection.objects.link(ob_camera)
col_collection.objects.link(ob_1front)
col_collection.objects.link(ob_1back)
col_collection.objects.link(ob_1side)
col_collection.objects.link(ob_body)
col_collection.objects.link(ob_armature)

# ---- scene / render settings (as saved in the file)
scene.camera = ob_camera
scene.frame_start = 1; scene.frame_end = 250; scene.frame_set(1)
scene.render.engine = 'BLENDER_EEVEE_NEXT'
scene.cycles.sampling_pattern = 'TABULATED_SOBOL'
scene.cycles.use_light_tree = False
scene.view_settings.view_transform = 'Filmic'
bpy.context.view_layer.update()
